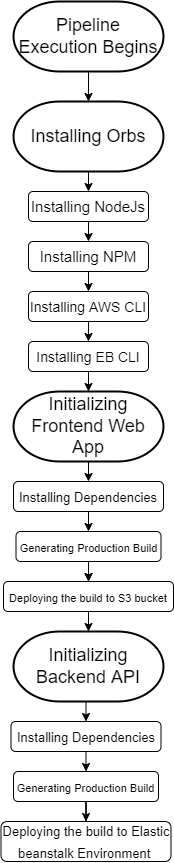

The diagram above was exported from draw.io. Its source (the exported page's mxGraphModel, read from the mxfile embedded in the PNG):
<mxGraphModel dx="1185" dy="667" grid="1" gridSize="10" guides="1" tooltips="1" connect="1" arrows="1" fold="1" page="1" pageScale="1" pageWidth="827" pageHeight="1169" math="0" shadow="0">
  <root>
    <mxCell id="WIyWlLk6GJQsqaUBKTNV-0" />
    <mxCell id="WIyWlLk6GJQsqaUBKTNV-1" parent="WIyWlLk6GJQsqaUBKTNV-0" />
    <mxCell id="WIyWlLk6GJQsqaUBKTNV-2" value="" style="rounded=0;html=1;jettySize=auto;orthogonalLoop=1;fontSize=11;endArrow=block;endFill=0;endSize=8;strokeWidth=1;shadow=0;labelBackgroundColor=none;edgeStyle=orthogonalEdgeStyle;" parent="WIyWlLk6GJQsqaUBKTNV-1" target="WIyWlLk6GJQsqaUBKTNV-6" edge="1">
      <mxGeometry relative="1" as="geometry">
        <mxPoint x="220" y="110" as="sourcePoint" />
      </mxGeometry>
    </mxCell>
    <mxCell id="WIyWlLk6GJQsqaUBKTNV-4" value="Yes" style="rounded=0;html=1;jettySize=auto;orthogonalLoop=1;fontSize=11;endArrow=block;endFill=0;endSize=8;strokeWidth=1;shadow=0;labelBackgroundColor=none;edgeStyle=orthogonalEdgeStyle;" parent="WIyWlLk6GJQsqaUBKTNV-1" target="WIyWlLk6GJQsqaUBKTNV-10" edge="1">
      <mxGeometry y="20" relative="1" as="geometry">
        <mxPoint as="offset" />
        <mxPoint x="220" y="250" as="sourcePoint" />
      </mxGeometry>
    </mxCell>
    <mxCell id="WIyWlLk6GJQsqaUBKTNV-5" value="No" style="edgeStyle=orthogonalEdgeStyle;rounded=0;html=1;jettySize=auto;orthogonalLoop=1;fontSize=11;endArrow=block;endFill=0;endSize=8;strokeWidth=1;shadow=0;labelBackgroundColor=none;" parent="WIyWlLk6GJQsqaUBKTNV-1" target="WIyWlLk6GJQsqaUBKTNV-7" edge="1">
      <mxGeometry y="10" relative="1" as="geometry">
        <mxPoint as="offset" />
        <mxPoint x="270" y="210" as="sourcePoint" />
      </mxGeometry>
    </mxCell>
    <mxCell id="WIyWlLk6GJQsqaUBKTNV-8" value="No" style="rounded=0;html=1;jettySize=auto;orthogonalLoop=1;fontSize=11;endArrow=block;endFill=0;endSize=8;strokeWidth=1;shadow=0;labelBackgroundColor=none;edgeStyle=orthogonalEdgeStyle;" parent="WIyWlLk6GJQsqaUBKTNV-1" target="WIyWlLk6GJQsqaUBKTNV-11" edge="1">
      <mxGeometry x="0.3333" y="20" relative="1" as="geometry">
        <mxPoint as="offset" />
        <mxPoint x="220" y="370" as="sourcePoint" />
      </mxGeometry>
    </mxCell>
    <mxCell id="WIyWlLk6GJQsqaUBKTNV-9" value="Yes" style="edgeStyle=orthogonalEdgeStyle;rounded=0;html=1;jettySize=auto;orthogonalLoop=1;fontSize=11;endArrow=block;endFill=0;endSize=8;strokeWidth=1;shadow=0;labelBackgroundColor=none;" parent="WIyWlLk6GJQsqaUBKTNV-1" target="WIyWlLk6GJQsqaUBKTNV-12" edge="1">
      <mxGeometry y="10" relative="1" as="geometry">
        <mxPoint as="offset" />
        <mxPoint x="270" y="330" as="sourcePoint" />
      </mxGeometry>
    </mxCell>
    <mxCell id="KwO9MTvsLTYncLdTR-6r-17" style="edgeStyle=orthogonalEdgeStyle;rounded=0;orthogonalLoop=1;jettySize=auto;html=1;exitX=0.5;exitY=1;exitDx=0;exitDy=0;exitPerimeter=0;entryX=0.5;entryY=0;entryDx=0;entryDy=0;entryPerimeter=0;fontSize=18;" edge="1" parent="WIyWlLk6GJQsqaUBKTNV-1" source="KwO9MTvsLTYncLdTR-6r-1" target="KwO9MTvsLTYncLdTR-6r-13">
      <mxGeometry relative="1" as="geometry" />
    </mxCell>
    <mxCell id="KwO9MTvsLTYncLdTR-6r-1" value="&lt;font style=&quot;font-size: 18px&quot;&gt;Pipeline Execution Begins&lt;/font&gt;" style="strokeWidth=2;html=1;shape=mxgraph.flowchart.terminator;whiteSpace=wrap;" vertex="1" parent="WIyWlLk6GJQsqaUBKTNV-1">
      <mxGeometry x="370" y="20" width="150" height="70" as="geometry" />
    </mxCell>
    <mxCell id="KwO9MTvsLTYncLdTR-6r-20" style="edgeStyle=orthogonalEdgeStyle;rounded=0;orthogonalLoop=1;jettySize=auto;html=1;exitX=0.5;exitY=1;exitDx=0;exitDy=0;exitPerimeter=0;entryX=0.5;entryY=0;entryDx=0;entryDy=0;fontSize=15;" edge="1" parent="WIyWlLk6GJQsqaUBKTNV-1" source="KwO9MTvsLTYncLdTR-6r-13" target="KwO9MTvsLTYncLdTR-6r-19">
      <mxGeometry relative="1" as="geometry" />
    </mxCell>
    <mxCell id="KwO9MTvsLTYncLdTR-6r-13" value="Installing Orbs" style="strokeWidth=2;html=1;shape=mxgraph.flowchart.terminator;whiteSpace=wrap;fontSize=18;" vertex="1" parent="WIyWlLk6GJQsqaUBKTNV-1">
      <mxGeometry x="370" y="120" width="150" height="70" as="geometry" />
    </mxCell>
    <mxCell id="KwO9MTvsLTYncLdTR-6r-22" style="edgeStyle=orthogonalEdgeStyle;rounded=0;orthogonalLoop=1;jettySize=auto;html=1;exitX=0.5;exitY=1;exitDx=0;exitDy=0;entryX=0.5;entryY=0;entryDx=0;entryDy=0;fontSize=15;" edge="1" parent="WIyWlLk6GJQsqaUBKTNV-1" source="KwO9MTvsLTYncLdTR-6r-19" target="KwO9MTvsLTYncLdTR-6r-21">
      <mxGeometry relative="1" as="geometry" />
    </mxCell>
    <mxCell id="KwO9MTvsLTYncLdTR-6r-19" value="&lt;font style=&quot;font-size: 15px&quot;&gt;Installing NodeJs&lt;/font&gt;" style="rounded=1;whiteSpace=wrap;html=1;fontSize=18;strokeColor=default;" vertex="1" parent="WIyWlLk6GJQsqaUBKTNV-1">
      <mxGeometry x="385" y="210" width="120" height="30" as="geometry" />
    </mxCell>
    <mxCell id="KwO9MTvsLTYncLdTR-6r-24" style="edgeStyle=orthogonalEdgeStyle;rounded=0;orthogonalLoop=1;jettySize=auto;html=1;exitX=0.5;exitY=1;exitDx=0;exitDy=0;entryX=0.5;entryY=0;entryDx=0;entryDy=0;fontSize=15;" edge="1" parent="WIyWlLk6GJQsqaUBKTNV-1" source="KwO9MTvsLTYncLdTR-6r-21" target="KwO9MTvsLTYncLdTR-6r-23">
      <mxGeometry relative="1" as="geometry" />
    </mxCell>
    <mxCell id="KwO9MTvsLTYncLdTR-6r-21" value="&lt;font style=&quot;font-size: 15px&quot;&gt;Installing NPM&lt;/font&gt;" style="rounded=1;whiteSpace=wrap;html=1;fontSize=18;strokeColor=default;" vertex="1" parent="WIyWlLk6GJQsqaUBKTNV-1">
      <mxGeometry x="385" y="260" width="120" height="30" as="geometry" />
    </mxCell>
    <mxCell id="KwO9MTvsLTYncLdTR-6r-26" style="edgeStyle=orthogonalEdgeStyle;rounded=0;orthogonalLoop=1;jettySize=auto;html=1;exitX=0.5;exitY=1;exitDx=0;exitDy=0;fontSize=14;" edge="1" parent="WIyWlLk6GJQsqaUBKTNV-1" source="KwO9MTvsLTYncLdTR-6r-23" target="KwO9MTvsLTYncLdTR-6r-25">
      <mxGeometry relative="1" as="geometry" />
    </mxCell>
    <mxCell id="KwO9MTvsLTYncLdTR-6r-23" value="&lt;font style=&quot;font-size: 14px&quot;&gt;Installing AWS CLI&lt;/font&gt;" style="rounded=1;whiteSpace=wrap;html=1;fontSize=18;strokeColor=default;" vertex="1" parent="WIyWlLk6GJQsqaUBKTNV-1">
      <mxGeometry x="385" y="310" width="120" height="30" as="geometry" />
    </mxCell>
    <mxCell id="KwO9MTvsLTYncLdTR-6r-28" style="edgeStyle=orthogonalEdgeStyle;rounded=0;orthogonalLoop=1;jettySize=auto;html=1;exitX=0.5;exitY=1;exitDx=0;exitDy=0;entryX=0.5;entryY=0;entryDx=0;entryDy=0;entryPerimeter=0;fontSize=14;" edge="1" parent="WIyWlLk6GJQsqaUBKTNV-1" source="KwO9MTvsLTYncLdTR-6r-25" target="KwO9MTvsLTYncLdTR-6r-27">
      <mxGeometry relative="1" as="geometry" />
    </mxCell>
    <mxCell id="KwO9MTvsLTYncLdTR-6r-25" value="&lt;font style=&quot;font-size: 14px&quot;&gt;Installing EB CLI&lt;/font&gt;" style="rounded=1;whiteSpace=wrap;html=1;fontSize=18;strokeColor=default;" vertex="1" parent="WIyWlLk6GJQsqaUBKTNV-1">
      <mxGeometry x="385" y="360" width="120" height="30" as="geometry" />
    </mxCell>
    <mxCell id="KwO9MTvsLTYncLdTR-6r-30" style="edgeStyle=orthogonalEdgeStyle;rounded=0;orthogonalLoop=1;jettySize=auto;html=1;exitX=0.5;exitY=1;exitDx=0;exitDy=0;exitPerimeter=0;entryX=0.5;entryY=0;entryDx=0;entryDy=0;fontSize=14;" edge="1" parent="WIyWlLk6GJQsqaUBKTNV-1" source="KwO9MTvsLTYncLdTR-6r-27" target="KwO9MTvsLTYncLdTR-6r-29">
      <mxGeometry relative="1" as="geometry" />
    </mxCell>
    <mxCell id="KwO9MTvsLTYncLdTR-6r-27" value="Initializing Frontend Web App" style="strokeWidth=2;html=1;shape=mxgraph.flowchart.terminator;whiteSpace=wrap;fontSize=18;" vertex="1" parent="WIyWlLk6GJQsqaUBKTNV-1">
      <mxGeometry x="370" y="410" width="150" height="70" as="geometry" />
    </mxCell>
    <mxCell id="KwO9MTvsLTYncLdTR-6r-31" style="edgeStyle=orthogonalEdgeStyle;rounded=0;orthogonalLoop=1;jettySize=auto;html=1;exitX=0.5;exitY=1;exitDx=0;exitDy=0;fontSize=11;" edge="1" parent="WIyWlLk6GJQsqaUBKTNV-1" source="KwO9MTvsLTYncLdTR-6r-29">
      <mxGeometry relative="1" as="geometry">
        <mxPoint x="445" y="550" as="targetPoint" />
      </mxGeometry>
    </mxCell>
    <mxCell id="KwO9MTvsLTYncLdTR-6r-29" value="&lt;font style=&quot;font-size: 13px&quot;&gt;Installing Dependencies&lt;/font&gt;" style="rounded=1;whiteSpace=wrap;html=1;fontSize=18;strokeColor=default;" vertex="1" parent="WIyWlLk6GJQsqaUBKTNV-1">
      <mxGeometry x="370" y="500" width="150" height="30" as="geometry" />
    </mxCell>
    <mxCell id="KwO9MTvsLTYncLdTR-6r-32" style="edgeStyle=orthogonalEdgeStyle;rounded=0;orthogonalLoop=1;jettySize=auto;html=1;exitX=0.5;exitY=1;exitDx=0;exitDy=0;fontSize=11;" edge="1" source="KwO9MTvsLTYncLdTR-6r-33" parent="WIyWlLk6GJQsqaUBKTNV-1">
      <mxGeometry relative="1" as="geometry">
        <mxPoint x="445" y="600" as="targetPoint" />
      </mxGeometry>
    </mxCell>
    <mxCell id="KwO9MTvsLTYncLdTR-6r-33" value="&lt;font style=&quot;font-size: 11px&quot;&gt;Generating Production Build&lt;/font&gt;" style="rounded=1;whiteSpace=wrap;html=1;fontSize=18;strokeColor=default;" vertex="1" parent="WIyWlLk6GJQsqaUBKTNV-1">
      <mxGeometry x="372.5" y="550" width="145" height="30" as="geometry" />
    </mxCell>
    <mxCell id="KwO9MTvsLTYncLdTR-6r-38" style="edgeStyle=orthogonalEdgeStyle;rounded=0;orthogonalLoop=1;jettySize=auto;html=1;exitX=0.5;exitY=1;exitDx=0;exitDy=0;fontSize=11;" edge="1" parent="WIyWlLk6GJQsqaUBKTNV-1" source="KwO9MTvsLTYncLdTR-6r-34">
      <mxGeometry relative="1" as="geometry">
        <mxPoint x="445" y="650" as="targetPoint" />
      </mxGeometry>
    </mxCell>
    <mxCell id="KwO9MTvsLTYncLdTR-6r-34" value="&lt;font style=&quot;font-size: 11px&quot;&gt;Deploying the build to S3 bucket&lt;/font&gt;" style="rounded=1;whiteSpace=wrap;html=1;fontSize=18;strokeColor=default;" vertex="1" parent="WIyWlLk6GJQsqaUBKTNV-1">
      <mxGeometry x="360" y="600" width="170" height="30" as="geometry" />
    </mxCell>
    <mxCell id="KwO9MTvsLTYncLdTR-6r-35" style="edgeStyle=orthogonalEdgeStyle;rounded=0;orthogonalLoop=1;jettySize=auto;html=1;exitX=0.5;exitY=1;exitDx=0;exitDy=0;fontSize=11;" edge="1" parent="WIyWlLk6GJQsqaUBKTNV-1" source="KwO9MTvsLTYncLdTR-6r-33">
      <mxGeometry relative="1" as="geometry">
        <mxPoint x="445" y="600" as="targetPoint" />
        <mxPoint x="445" y="580" as="sourcePoint" />
        <Array as="points">
          <mxPoint x="445" y="600" />
          <mxPoint x="445" y="600" />
        </Array>
      </mxGeometry>
    </mxCell>
    <mxCell id="KwO9MTvsLTYncLdTR-6r-40" style="edgeStyle=orthogonalEdgeStyle;rounded=0;orthogonalLoop=1;jettySize=auto;html=1;exitX=0.5;exitY=1;exitDx=0;exitDy=0;exitPerimeter=0;entryX=0.5;entryY=0;entryDx=0;entryDy=0;fontSize=11;" edge="1" parent="WIyWlLk6GJQsqaUBKTNV-1" source="KwO9MTvsLTYncLdTR-6r-36" target="KwO9MTvsLTYncLdTR-6r-39">
      <mxGeometry relative="1" as="geometry" />
    </mxCell>
    <mxCell id="KwO9MTvsLTYncLdTR-6r-36" value="Initializing Backend API" style="strokeWidth=2;html=1;shape=mxgraph.flowchart.terminator;whiteSpace=wrap;fontSize=18;" vertex="1" parent="WIyWlLk6GJQsqaUBKTNV-1">
      <mxGeometry x="370" y="650" width="150" height="70" as="geometry" />
    </mxCell>
    <mxCell id="KwO9MTvsLTYncLdTR-6r-42" style="edgeStyle=orthogonalEdgeStyle;rounded=0;orthogonalLoop=1;jettySize=auto;html=1;exitX=0.5;exitY=1;exitDx=0;exitDy=0;entryX=0.5;entryY=0;entryDx=0;entryDy=0;fontSize=11;" edge="1" parent="WIyWlLk6GJQsqaUBKTNV-1" source="KwO9MTvsLTYncLdTR-6r-39" target="KwO9MTvsLTYncLdTR-6r-41">
      <mxGeometry relative="1" as="geometry" />
    </mxCell>
    <mxCell id="KwO9MTvsLTYncLdTR-6r-39" value="&lt;font style=&quot;font-size: 13px&quot;&gt;Installing Dependencies&lt;/font&gt;" style="rounded=1;whiteSpace=wrap;html=1;fontSize=18;strokeColor=default;" vertex="1" parent="WIyWlLk6GJQsqaUBKTNV-1">
      <mxGeometry x="367.5" y="740" width="150" height="30" as="geometry" />
    </mxCell>
    <mxCell id="KwO9MTvsLTYncLdTR-6r-44" style="edgeStyle=orthogonalEdgeStyle;rounded=0;orthogonalLoop=1;jettySize=auto;html=1;exitX=0.5;exitY=1;exitDx=0;exitDy=0;fontSize=11;" edge="1" parent="WIyWlLk6GJQsqaUBKTNV-1" source="KwO9MTvsLTYncLdTR-6r-41" target="KwO9MTvsLTYncLdTR-6r-43">
      <mxGeometry relative="1" as="geometry" />
    </mxCell>
    <mxCell id="KwO9MTvsLTYncLdTR-6r-41" value="&lt;font style=&quot;font-size: 11px&quot;&gt;Generating Production Build&lt;/font&gt;" style="rounded=1;whiteSpace=wrap;html=1;fontSize=18;strokeColor=default;" vertex="1" parent="WIyWlLk6GJQsqaUBKTNV-1">
      <mxGeometry x="370" y="790" width="145" height="30" as="geometry" />
    </mxCell>
    <mxCell id="KwO9MTvsLTYncLdTR-6r-43" value="&lt;font style=&quot;font-size: 13px&quot;&gt;Deploying the build to Elastic beanstalk Environment&amp;nbsp;&lt;/font&gt;" style="rounded=1;whiteSpace=wrap;html=1;fontSize=18;strokeColor=default;" vertex="1" parent="WIyWlLk6GJQsqaUBKTNV-1">
      <mxGeometry x="357.5" y="840" width="170" height="40" as="geometry" />
    </mxCell>
  </root>
</mxGraphModel>